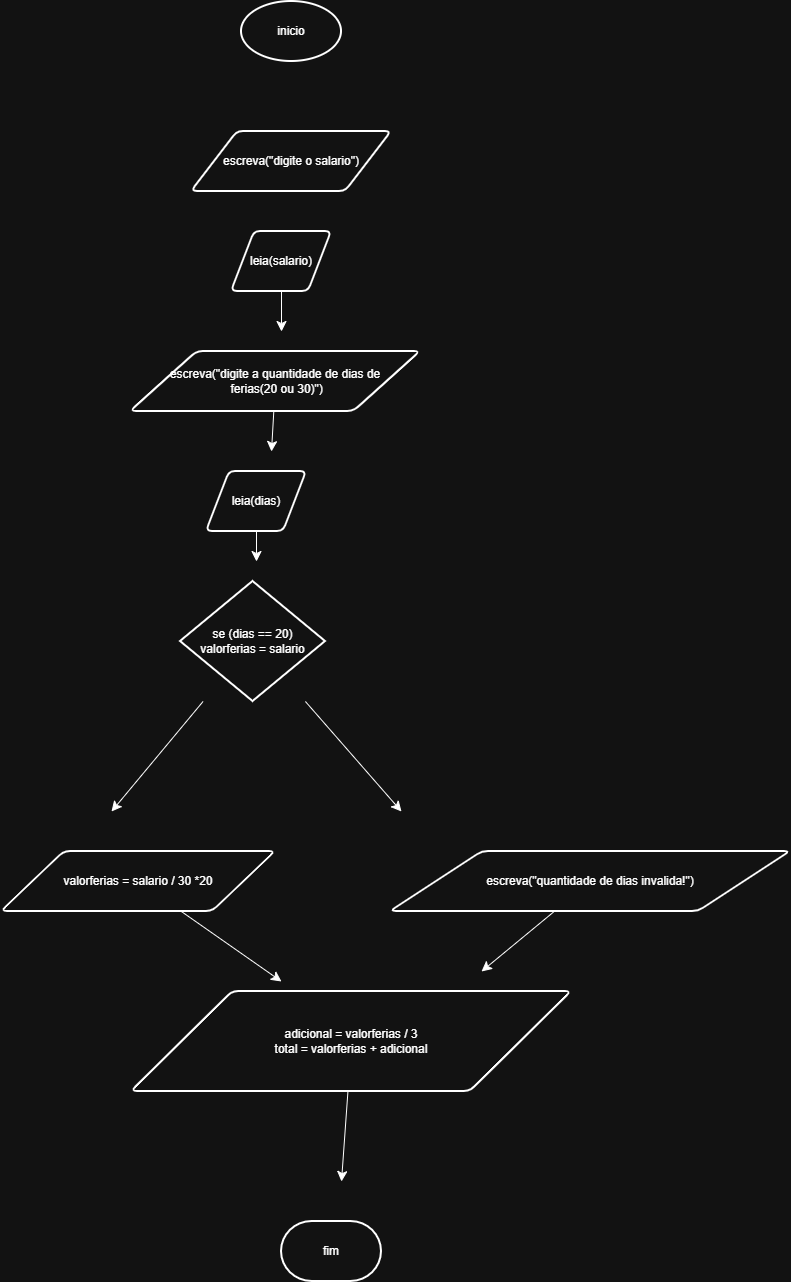

The diagram above was exported from draw.io. Its source (the exported page's mxGraphModel, read from the mxfile embedded in the PNG):
<mxGraphModel dx="584" dy="828" grid="1" gridSize="10" guides="1" tooltips="1" connect="1" arrows="1" fold="1" page="1" pageScale="1" pageWidth="827" pageHeight="1169" math="0" shadow="0">
  <root>
    <mxCell id="0" />
    <mxCell id="1" parent="0" />
    <mxCell id="kbZpzyOpK_Gfrq5T9lvn-1" parent="1" style="strokeWidth=2;html=1;shape=mxgraph.flowchart.start_1;whiteSpace=wrap;" value="inicio" vertex="1">
      <mxGeometry height="60" width="100" x="380" y="70" as="geometry" />
    </mxCell>
    <mxCell id="kbZpzyOpK_Gfrq5T9lvn-3" parent="1" style="shape=parallelogram;html=1;strokeWidth=2;perimeter=parallelogramPerimeter;whiteSpace=wrap;rounded=1;arcSize=12;size=0.23;" value="escreva(&quot;digite o salario&quot;)" vertex="1">
      <mxGeometry height="60" width="200" x="330" y="200" as="geometry" />
    </mxCell>
    <mxCell id="kbZpzyOpK_Gfrq5T9lvn-19" edge="1" parent="1" source="kbZpzyOpK_Gfrq5T9lvn-4" style="edgeStyle=none;curved=1;rounded=0;orthogonalLoop=1;jettySize=auto;html=1;fontSize=12;startSize=8;endSize=8;">
      <mxGeometry relative="1" as="geometry">
        <mxPoint x="420" y="400" as="targetPoint" />
      </mxGeometry>
    </mxCell>
    <mxCell id="kbZpzyOpK_Gfrq5T9lvn-4" parent="1" style="shape=parallelogram;html=1;strokeWidth=2;perimeter=parallelogramPerimeter;whiteSpace=wrap;rounded=1;arcSize=12;size=0.23;" value="leia(salario)" vertex="1">
      <mxGeometry height="60" width="100" x="370" y="300" as="geometry" />
    </mxCell>
    <mxCell id="kbZpzyOpK_Gfrq5T9lvn-18" edge="1" parent="1" source="kbZpzyOpK_Gfrq5T9lvn-5" style="edgeStyle=none;curved=1;rounded=0;orthogonalLoop=1;jettySize=auto;html=1;fontSize=12;startSize=8;endSize=8;">
      <mxGeometry relative="1" as="geometry">
        <mxPoint x="410" y="520" as="targetPoint" />
      </mxGeometry>
    </mxCell>
    <mxCell id="kbZpzyOpK_Gfrq5T9lvn-5" parent="1" style="shape=parallelogram;html=1;strokeWidth=2;perimeter=parallelogramPerimeter;whiteSpace=wrap;rounded=1;arcSize=12;size=0.23;" value="escreva(&quot;digite a quantidade de dias de&lt;div&gt;&amp;nbsp;ferias(20 ou 30)&quot;)&lt;/div&gt;" vertex="1">
      <mxGeometry height="60" width="290" x="269" y="420" as="geometry" />
    </mxCell>
    <mxCell id="kbZpzyOpK_Gfrq5T9lvn-17" edge="1" parent="1" source="kbZpzyOpK_Gfrq5T9lvn-6" style="edgeStyle=none;curved=1;rounded=0;orthogonalLoop=1;jettySize=auto;html=1;fontSize=12;startSize=8;endSize=8;">
      <mxGeometry relative="1" as="geometry">
        <mxPoint x="395" y="630" as="targetPoint" />
      </mxGeometry>
    </mxCell>
    <mxCell id="kbZpzyOpK_Gfrq5T9lvn-6" parent="1" style="shape=parallelogram;html=1;strokeWidth=2;perimeter=parallelogramPerimeter;whiteSpace=wrap;rounded=1;arcSize=12;size=0.23;" value="leia(dias)" vertex="1">
      <mxGeometry height="60" width="100" x="345" y="540" as="geometry" />
    </mxCell>
    <mxCell id="kbZpzyOpK_Gfrq5T9lvn-15" edge="1" parent="1" source="kbZpzyOpK_Gfrq5T9lvn-7" style="edgeStyle=none;curved=1;rounded=0;orthogonalLoop=1;jettySize=auto;html=1;fontSize=12;startSize=8;endSize=8;">
      <mxGeometry relative="1" as="geometry">
        <mxPoint x="250" y="880" as="targetPoint" />
      </mxGeometry>
    </mxCell>
    <mxCell id="kbZpzyOpK_Gfrq5T9lvn-16" edge="1" parent="1" source="kbZpzyOpK_Gfrq5T9lvn-7" style="edgeStyle=none;curved=1;rounded=0;orthogonalLoop=1;jettySize=auto;html=1;fontSize=12;startSize=8;endSize=8;">
      <mxGeometry relative="1" as="geometry">
        <mxPoint x="540" y="880" as="targetPoint" />
      </mxGeometry>
    </mxCell>
    <mxCell id="kbZpzyOpK_Gfrq5T9lvn-7" parent="1" style="strokeWidth=2;html=1;shape=mxgraph.flowchart.decision;whiteSpace=wrap;" value="se (dias == 20)&lt;div&gt;valorferias = salario&lt;/div&gt;" vertex="1">
      <mxGeometry height="120" width="145" x="319" y="650" as="geometry" />
    </mxCell>
    <mxCell id="kbZpzyOpK_Gfrq5T9lvn-14" edge="1" parent="1" source="kbZpzyOpK_Gfrq5T9lvn-8" style="edgeStyle=none;curved=1;rounded=0;orthogonalLoop=1;jettySize=auto;html=1;fontSize=12;startSize=8;endSize=8;">
      <mxGeometry relative="1" as="geometry">
        <mxPoint x="620" y="1040" as="targetPoint" />
      </mxGeometry>
    </mxCell>
    <mxCell id="kbZpzyOpK_Gfrq5T9lvn-8" parent="1" style="shape=parallelogram;html=1;strokeWidth=2;perimeter=parallelogramPerimeter;whiteSpace=wrap;rounded=1;arcSize=12;size=0.23;" value="escreva(&quot;quantidade de dias invalida!&quot;)" vertex="1">
      <mxGeometry height="60" width="400" x="529" y="920" as="geometry" />
    </mxCell>
    <mxCell id="kbZpzyOpK_Gfrq5T9lvn-13" edge="1" parent="1" source="kbZpzyOpK_Gfrq5T9lvn-9" style="edgeStyle=none;curved=1;rounded=0;orthogonalLoop=1;jettySize=auto;html=1;fontSize=12;startSize=8;endSize=8;">
      <mxGeometry relative="1" as="geometry">
        <mxPoint x="420" y="1050" as="targetPoint" />
      </mxGeometry>
    </mxCell>
    <mxCell id="kbZpzyOpK_Gfrq5T9lvn-9" parent="1" style="shape=parallelogram;html=1;strokeWidth=2;perimeter=parallelogramPerimeter;whiteSpace=wrap;rounded=1;arcSize=12;size=0.23;" value="valorferias = salario / 30 *20" vertex="1">
      <mxGeometry height="60" width="274" x="140" y="920" as="geometry" />
    </mxCell>
    <mxCell id="kbZpzyOpK_Gfrq5T9lvn-12" edge="1" parent="1" source="kbZpzyOpK_Gfrq5T9lvn-10" style="edgeStyle=none;curved=1;rounded=0;orthogonalLoop=1;jettySize=auto;html=1;fontSize=12;startSize=8;endSize=8;">
      <mxGeometry relative="1" as="geometry">
        <mxPoint x="480" y="1250" as="targetPoint" />
      </mxGeometry>
    </mxCell>
    <mxCell id="kbZpzyOpK_Gfrq5T9lvn-10" parent="1" style="shape=parallelogram;html=1;strokeWidth=2;perimeter=parallelogramPerimeter;whiteSpace=wrap;rounded=1;arcSize=12;size=0.23;" value="adicional = valorferias / 3&lt;div&gt;total = valorferias + adicional&lt;/div&gt;" vertex="1">
      <mxGeometry height="100" width="440" x="270" y="1060" as="geometry" />
    </mxCell>
    <mxCell id="kbZpzyOpK_Gfrq5T9lvn-11" parent="1" style="strokeWidth=2;html=1;shape=mxgraph.flowchart.terminator;whiteSpace=wrap;" value="fim" vertex="1">
      <mxGeometry height="60" width="100" x="420" y="1290" as="geometry" />
    </mxCell>
  </root>
</mxGraphModel>